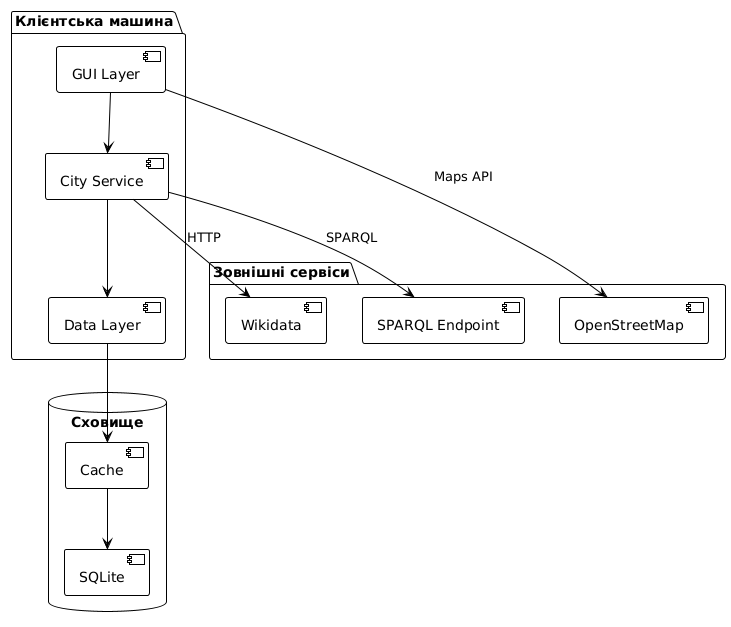

The diagram above was rendered by PlantUML. Its source (embedded in the PNG):
@startuml
!theme plain
skinparam BackgroundColor transparent 

package "Клієнтська машина" {
   [GUI Layer]
   [City Service]
   [Data Layer]
}

package "Зовнішні сервіси" {
   [Wikidata]
   [SPARQL Endpoint]
   [OpenStreetMap]
}

database "Сховище" {
   [Cache]
   [SQLite]
}

[GUI Layer] --> [City Service]
[City Service] --> [Data Layer]

[City Service] --> [Wikidata]: HTTP
[City Service] --> [SPARQL Endpoint]: SPARQL
[GUI Layer] --> [OpenStreetMap]: Maps API

[Data Layer] --> [Cache]
[Cache] --> [SQLite]
@enduml